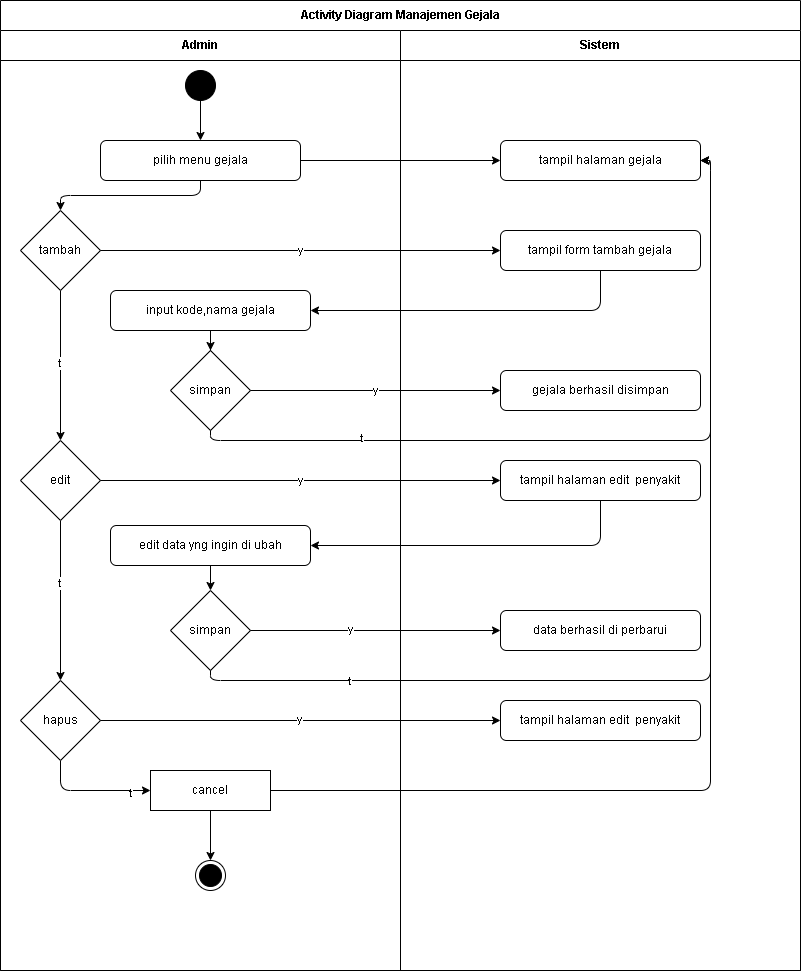

The diagram above was exported from draw.io. Its source (the exported page's mxGraphModel, read from the mxfile embedded in the PNG):
<mxGraphModel dx="620" dy="460" grid="1" gridSize="10" guides="1" tooltips="1" connect="1" arrows="1" fold="1" page="1" pageScale="1" pageWidth="827" pageHeight="1169" math="0" shadow="0">
  <root>
    <mxCell id="0" />
    <mxCell id="1" parent="0" />
    <mxCell id="pool" value="Activity Diagram Manajemen Gejala" style="swimlane;html=1;childLayout=stackLayout;horizontal=1;startSize=30;horizontalStack=1;resizeParent=1;resizeParentMax=0;resizeLast=0;collapsible=1;marginBottom=0;whiteSpace=wrap;" parent="1" vertex="1">
      <mxGeometry x="40" y="40" width="800" height="970" as="geometry" />
    </mxCell>
    <mxCell id="lane1" value="Admin" style="swimlane;html=1;startSize=30;whiteSpace=wrap;" parent="pool" vertex="1">
      <mxGeometry y="30" width="400" height="940" as="geometry" />
    </mxCell>
    <mxCell id="start" value="" style="ellipse;whiteSpace=wrap;html=1;aspect=fixed;fillColor=#000000;" parent="lane1" vertex="1">
      <mxGeometry x="185" y="40" width="30" height="30" as="geometry" />
    </mxCell>
    <mxCell id="pilih_menu" value="pilih menu gejala" style="rounded=1;whiteSpace=wrap;html=1;" parent="lane1" vertex="1">
      <mxGeometry x="100" y="110" width="200" height="40" as="geometry" />
    </mxCell>
    <mxCell id="5" value="" style="edgeStyle=orthogonalEdgeStyle;html=1;entryX=0.5;entryY=0;entryDx=0;entryDy=0;exitX=0.5;exitY=1;exitDx=0;exitDy=0;" parent="lane1" source="pilih_menu" target="dec_tambah" edge="1">
      <mxGeometry relative="1" as="geometry">
        <mxPoint x="200" y="153" as="sourcePoint" />
      </mxGeometry>
    </mxCell>
    <mxCell id="40" value="" style="edgeStyle=none;html=1;entryX=0.5;entryY=0;entryDx=0;entryDy=0;" parent="lane1" source="dec_tambah" target="dec_hapus" edge="1">
      <mxGeometry relative="1" as="geometry">
        <mxPoint x="60" y="380" as="targetPoint" />
      </mxGeometry>
    </mxCell>
    <mxCell id="49" value="t" style="edgeLabel;html=1;align=center;verticalAlign=middle;resizable=0;points=[];" parent="40" vertex="1" connectable="0">
      <mxGeometry x="-0.0347" y="-1" relative="1" as="geometry">
        <mxPoint as="offset" />
      </mxGeometry>
    </mxCell>
    <mxCell id="dec_tambah" value="tambah" style="rhombus;whiteSpace=wrap;html=1;" parent="lane1" vertex="1">
      <mxGeometry x="20" y="180" width="80" height="80" as="geometry" />
    </mxCell>
    <mxCell id="input_data" value="input kode,nama gejala" style="rounded=1;whiteSpace=wrap;html=1;" parent="lane1" vertex="1">
      <mxGeometry x="110" y="260" width="200" height="40" as="geometry" />
    </mxCell>
    <mxCell id="dec_simpan" value="simpan" style="rhombus;whiteSpace=wrap;html=1;" parent="lane1" vertex="1">
      <mxGeometry x="170" y="320" width="80" height="80" as="geometry" />
    </mxCell>
    <mxCell id="42" value="" style="edgeStyle=none;html=1;entryX=0.5;entryY=0;entryDx=0;entryDy=0;" parent="lane1" source="dec_hapus" target="27" edge="1">
      <mxGeometry relative="1" as="geometry">
        <mxPoint x="60" y="610" as="targetPoint" />
      </mxGeometry>
    </mxCell>
    <mxCell id="50" value="t" style="edgeLabel;html=1;align=center;verticalAlign=middle;resizable=0;points=[];" parent="42" vertex="1" connectable="0">
      <mxGeometry x="-0.22" y="-1" relative="1" as="geometry">
        <mxPoint as="offset" />
      </mxGeometry>
    </mxCell>
    <mxCell id="dec_hapus" value="edit" style="rhombus;whiteSpace=wrap;html=1;" parent="lane1" vertex="1">
      <mxGeometry x="20" y="410" width="80" height="80" as="geometry" />
    </mxCell>
    <mxCell id="end" value="" style="ellipse;html=1;shape=endState;fillColor=#000000;strokeColor=#000000;" parent="lane1" vertex="1">
      <mxGeometry x="195" y="830" width="30" height="30" as="geometry" />
    </mxCell>
    <mxCell id="9" value="simpan" style="rhombus;whiteSpace=wrap;html=1;" parent="lane1" vertex="1">
      <mxGeometry x="170" y="560" width="80" height="80" as="geometry" />
    </mxCell>
    <mxCell id="23" value="" style="edgeStyle=none;html=1;" parent="lane1" source="13" target="9" edge="1">
      <mxGeometry relative="1" as="geometry" />
    </mxCell>
    <mxCell id="13" value="&lt;span style=&quot;color: rgb(0, 0, 0);&quot;&gt;edit data yng ingin di ubah&lt;/span&gt;" style="rounded=1;whiteSpace=wrap;html=1;" parent="lane1" vertex="1">
      <mxGeometry x="110" y="495" width="200" height="40" as="geometry" />
    </mxCell>
    <mxCell id="36" value="" style="edgeStyle=orthogonalEdgeStyle;html=1;entryX=0;entryY=0.5;entryDx=0;entryDy=0;exitX=0.5;exitY=1;exitDx=0;exitDy=0;" parent="lane1" source="27" target="34" edge="1">
      <mxGeometry relative="1" as="geometry">
        <mxPoint x="70" y="860" as="targetPoint" />
      </mxGeometry>
    </mxCell>
    <mxCell id="37" value="t" style="edgeLabel;html=1;align=center;verticalAlign=middle;resizable=0;points=[];" parent="36" vertex="1" connectable="0">
      <mxGeometry x="0.6638" y="-2" relative="1" as="geometry">
        <mxPoint as="offset" />
      </mxGeometry>
    </mxCell>
    <mxCell id="27" value="hapus" style="rhombus;whiteSpace=wrap;html=1;" parent="lane1" vertex="1">
      <mxGeometry x="20" y="650" width="80" height="80" as="geometry" />
    </mxCell>
    <mxCell id="43" value="" style="edgeStyle=none;html=1;" parent="lane1" source="34" target="end" edge="1">
      <mxGeometry relative="1" as="geometry" />
    </mxCell>
    <mxCell id="34" value="cancel" style="rounded=1;whiteSpace=wrap;html=1;arcSize=0;" parent="lane1" vertex="1">
      <mxGeometry x="150" y="740" width="120" height="40" as="geometry" />
    </mxCell>
    <mxCell id="lane2" value="Sistem" style="swimlane;html=1;startSize=30;whiteSpace=wrap;" parent="pool" vertex="1">
      <mxGeometry x="400" y="30" width="400" height="940" as="geometry" />
    </mxCell>
    <mxCell id="tampil_hal" value="tampil halaman gejala" style="rounded=1;whiteSpace=wrap;html=1;" parent="lane2" vertex="1">
      <mxGeometry x="100" y="110" width="200" height="40" as="geometry" />
    </mxCell>
    <mxCell id="tampil_tambah" value="tampil form tambah gejala" style="rounded=1;whiteSpace=wrap;html=1;" parent="lane2" vertex="1">
      <mxGeometry x="100" y="200" width="200" height="40" as="geometry" />
    </mxCell>
    <mxCell id="hasil_simpan" value="gejala berhasil disimpan" style="rounded=1;whiteSpace=wrap;html=1;" parent="lane2" vertex="1">
      <mxGeometry x="100" y="340" width="200" height="40" as="geometry" />
    </mxCell>
    <mxCell id="hasil_hapus" value="tampil halaman edit&amp;nbsp; penyakit" style="rounded=1;whiteSpace=wrap;html=1;" parent="lane2" vertex="1">
      <mxGeometry x="100" y="430" width="200" height="40" as="geometry" />
    </mxCell>
    <mxCell id="11" value="" style="edgeStyle=orthogonalEdgeStyle;html=1;entryX=1;entryY=0.5;entryDx=0;entryDy=0;" parent="lane2" source="dec_simpan" target="tampil_hal" edge="1">
      <mxGeometry relative="1" as="geometry">
        <mxPoint x="-190" y="530" as="targetPoint" />
        <Array as="points">
          <mxPoint x="310" y="410" />
          <mxPoint x="310" y="130" />
        </Array>
      </mxGeometry>
    </mxCell>
    <mxCell id="12" value="t" style="edgeLabel;html=1;align=center;verticalAlign=middle;resizable=0;points=[];" parent="11" vertex="1" connectable="0">
      <mxGeometry x="-0.5973" y="3" relative="1" as="geometry">
        <mxPoint as="offset" />
      </mxGeometry>
    </mxCell>
    <mxCell id="19" value="data berhasil di perbarui" style="rounded=1;whiteSpace=wrap;html=1;" parent="lane2" vertex="1">
      <mxGeometry x="100" y="580" width="200" height="40" as="geometry" />
    </mxCell>
    <mxCell id="28" value="tampil halaman edit&amp;nbsp; penyakit" style="rounded=1;whiteSpace=wrap;html=1;" parent="lane2" vertex="1">
      <mxGeometry x="100" y="670" width="200" height="40" as="geometry" />
    </mxCell>
    <mxCell id="8" value="" style="edgeStyle=orthogonalEdgeStyle;html=1;entryX=1;entryY=0.5;entryDx=0;entryDy=0;" parent="pool" source="tampil_tambah" target="input_data" edge="1">
      <mxGeometry relative="1" as="geometry">
        <mxPoint x="600.0000000000002" y="370" as="targetPoint" />
        <Array as="points">
          <mxPoint x="600" y="310" />
        </Array>
      </mxGeometry>
    </mxCell>
    <mxCell id="16" value="" style="edgeStyle=orthogonalEdgeStyle;html=1;entryX=1;entryY=0.5;entryDx=0;entryDy=0;" parent="pool" source="hasil_hapus" target="13" edge="1">
      <mxGeometry relative="1" as="geometry">
        <mxPoint x="600.0000000000002" y="590" as="targetPoint" />
        <Array as="points">
          <mxPoint x="600" y="545" />
        </Array>
      </mxGeometry>
    </mxCell>
    <mxCell id="21" value="" style="edgeStyle=none;html=1;entryX=0;entryY=0.5;entryDx=0;entryDy=0;" parent="pool" source="9" target="19" edge="1">
      <mxGeometry relative="1" as="geometry">
        <mxPoint x="490" y="650" as="targetPoint" />
      </mxGeometry>
    </mxCell>
    <mxCell id="22" value="y" style="edgeLabel;html=1;align=center;verticalAlign=middle;resizable=0;points=[];" parent="21" vertex="1" connectable="0">
      <mxGeometry x="-0.2098" y="2" relative="1" as="geometry">
        <mxPoint as="offset" />
      </mxGeometry>
    </mxCell>
    <mxCell id="25" value="" style="edgeStyle=orthogonalEdgeStyle;html=1;entryX=1;entryY=0.5;entryDx=0;entryDy=0;" parent="pool" source="9" target="tampil_hal" edge="1">
      <mxGeometry relative="1" as="geometry">
        <mxPoint x="210" y="800" as="targetPoint" />
        <Array as="points">
          <mxPoint x="710" y="680" />
          <mxPoint x="710" y="160" />
        </Array>
      </mxGeometry>
    </mxCell>
    <mxCell id="26" value="t" style="edgeLabel;html=1;align=center;verticalAlign=middle;resizable=0;points=[];" parent="25" vertex="1" connectable="0">
      <mxGeometry x="-0.7139" relative="1" as="geometry">
        <mxPoint as="offset" />
      </mxGeometry>
    </mxCell>
    <mxCell id="29" value="" style="edgeStyle=none;html=1;entryX=0;entryY=0.5;entryDx=0;entryDy=0;" parent="pool" source="27" target="28" edge="1">
      <mxGeometry relative="1" as="geometry" />
    </mxCell>
    <mxCell id="33" value="y" style="edgeLabel;html=1;align=center;verticalAlign=middle;resizable=0;points=[];" parent="29" vertex="1" connectable="0">
      <mxGeometry x="-0.0116" y="2" relative="1" as="geometry">
        <mxPoint as="offset" />
      </mxGeometry>
    </mxCell>
    <mxCell id="38" value="" style="edgeStyle=orthogonalEdgeStyle;html=1;exitX=1;exitY=0.5;exitDx=0;exitDy=0;entryX=1;entryY=0.5;entryDx=0;entryDy=0;" parent="pool" source="34" target="tampil_hal" edge="1">
      <mxGeometry relative="1" as="geometry" />
    </mxCell>
    <mxCell id="edge_0" value="" style="edgeStyle=orthogonalEdgeStyle;rounded=0;orthogonalLoop=1;jettySize=auto;html=1;" parent="1" source="start" target="pilih_menu" edge="1">
      <mxGeometry relative="1" as="geometry" />
    </mxCell>
    <mxCell id="edge_1" value="" style="edgeStyle=orthogonalEdgeStyle;rounded=0;orthogonalLoop=1;jettySize=auto;html=1;" parent="1" source="pilih_menu" target="tampil_hal" edge="1">
      <mxGeometry relative="1" as="geometry" />
    </mxCell>
    <mxCell id="edge_3" value="y" style="edgeStyle=orthogonalEdgeStyle;rounded=0;orthogonalLoop=1;jettySize=auto;html=1;" parent="1" source="dec_tambah" target="tampil_tambah" edge="1">
      <mxGeometry relative="1" as="geometry" />
    </mxCell>
    <mxCell id="edge_5" value="" style="edgeStyle=orthogonalEdgeStyle;rounded=0;orthogonalLoop=1;jettySize=auto;html=1;" parent="1" source="input_data" target="dec_simpan" edge="1">
      <mxGeometry relative="1" as="geometry" />
    </mxCell>
    <mxCell id="edge_6" value="y" style="edgeStyle=orthogonalEdgeStyle;rounded=0;orthogonalLoop=1;jettySize=auto;html=1;" parent="1" source="dec_simpan" target="hasil_simpan" edge="1">
      <mxGeometry relative="1" as="geometry" />
    </mxCell>
    <mxCell id="edge_9" value="y" style="edgeStyle=orthogonalEdgeStyle;rounded=0;orthogonalLoop=1;jettySize=auto;html=1;" parent="1" source="dec_hapus" target="hasil_hapus" edge="1">
      <mxGeometry relative="1" as="geometry" />
    </mxCell>
  </root>
</mxGraphModel>